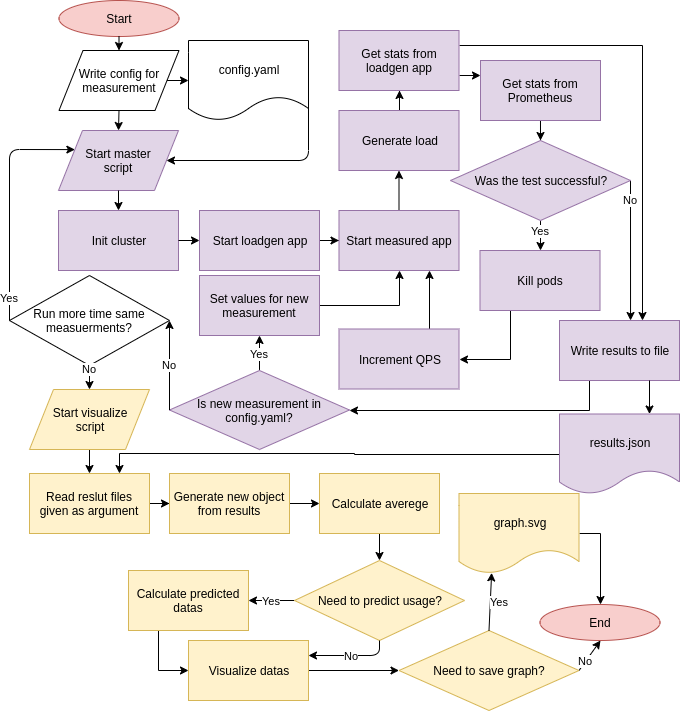

The diagram above was exported from draw.io. Its source (the exported page's mxGraphModel, read from the mxfile embedded in the PNG):
<mxGraphModel dx="1952" dy="-1158" grid="1" gridSize="10" guides="1" tooltips="1" connect="1" arrows="1" fold="1" page="1" pageScale="1" pageWidth="1169" pageHeight="827" background="#ffffff" math="0" shadow="0">
  <root>
    <mxCell id="0" />
    <mxCell id="1" parent="0" />
    <mxCell id="bRc0scTT5HQInBkoqhE4-55" value="Start" style="ellipse;whiteSpace=wrap;html=1;fillColor=#f8cecc;strokeColor=#b85450;" parent="1" vertex="1">
      <mxGeometry x="-0.5" y="1660" width="120" height="36" as="geometry" />
    </mxCell>
    <mxCell id="bRc0scTT5HQInBkoqhE4-56" value="End" style="ellipse;whiteSpace=wrap;html=1;fillColor=#f8cecc;strokeColor=#b85450;" parent="1" vertex="1">
      <mxGeometry x="480.5" y="2264" width="120" height="36" as="geometry" />
    </mxCell>
    <mxCell id="bRc0scTT5HQInBkoqhE4-58" value="Write config for measurement" style="shape=parallelogram;perimeter=parallelogramPerimeter;whiteSpace=wrap;html=1;" parent="1" vertex="1">
      <mxGeometry x="-0.5" y="1710" width="120" height="60" as="geometry" />
    </mxCell>
    <mxCell id="bRc0scTT5HQInBkoqhE4-59" value="Start master&lt;br&gt;script" style="shape=parallelogram;perimeter=parallelogramPerimeter;whiteSpace=wrap;html=1;fillColor=#e1d5e7;strokeColor=#9673a6;" parent="1" vertex="1">
      <mxGeometry x="-1" y="1790" width="120" height="60" as="geometry" />
    </mxCell>
    <mxCell id="bRc0scTT5HQInBkoqhE4-60" value="Run more time same measuerments?" style="rhombus;whiteSpace=wrap;html=1;" parent="1" vertex="1">
      <mxGeometry x="-50" y="1935" width="160" height="90" as="geometry" />
    </mxCell>
    <mxCell id="bRc0scTT5HQInBkoqhE4-61" value="Yes" style="endArrow=classic;exitX=0;exitY=0.5;exitDx=0;exitDy=0;entryX=0;entryY=0.25;entryDx=0;entryDy=0;html=1;" parent="1" source="bRc0scTT5HQInBkoqhE4-60" target="bRc0scTT5HQInBkoqhE4-59" edge="1">
      <mxGeometry x="-0.8071" width="50" height="50" relative="1" as="geometry">
        <mxPoint x="50" y="2670" as="sourcePoint" />
        <mxPoint x="100" y="2620" as="targetPoint" />
        <Array as="points">
          <mxPoint x="-50" y="1809" />
        </Array>
        <mxPoint as="offset" />
      </mxGeometry>
    </mxCell>
    <mxCell id="bRc0scTT5HQInBkoqhE4-62" value="No" style="endArrow=classic;html=1;exitX=0.5;exitY=1;exitDx=0;exitDy=0;entryX=0.5;entryY=0;entryDx=0;entryDy=0;" parent="1" source="bRc0scTT5HQInBkoqhE4-60" target="bRc0scTT5HQInBkoqhE4-112" edge="1">
      <mxGeometry x="-0.7761" width="50" height="50" relative="1" as="geometry">
        <mxPoint x="-120" y="2670" as="sourcePoint" />
        <mxPoint x="300" y="2550" as="targetPoint" />
        <mxPoint as="offset" />
      </mxGeometry>
    </mxCell>
    <mxCell id="bRc0scTT5HQInBkoqhE4-149" value="" style="edgeStyle=orthogonalEdgeStyle;rounded=0;orthogonalLoop=1;jettySize=auto;html=1;entryX=0.75;entryY=0;entryDx=0;entryDy=0;" parent="1" source="bRc0scTT5HQInBkoqhE4-63" target="bRc0scTT5HQInBkoqhE4-114" edge="1">
      <mxGeometry relative="1" as="geometry">
        <mxPoint x="420" y="2123.5" as="targetPoint" />
      </mxGeometry>
    </mxCell>
    <mxCell id="bRc0scTT5HQInBkoqhE4-63" value="results.json" style="shape=document;whiteSpace=wrap;html=1;boundedLbl=1;fillColor=#e1d5e7;strokeColor=#9673a6;" parent="1" vertex="1">
      <mxGeometry x="500" y="2073.5" width="120" height="80" as="geometry" />
    </mxCell>
    <mxCell id="bRc0scTT5HQInBkoqhE4-65" value="config.yaml" style="shape=document;whiteSpace=wrap;html=1;boundedLbl=1;" parent="1" vertex="1">
      <mxGeometry x="129" y="1700" width="120" height="80" as="geometry" />
    </mxCell>
    <mxCell id="bRc0scTT5HQInBkoqhE4-66" value="" style="endArrow=classic;html=1;exitX=1;exitY=0.5;exitDx=0;exitDy=0;" parent="1" source="bRc0scTT5HQInBkoqhE4-58" target="bRc0scTT5HQInBkoqhE4-65" edge="1">
      <mxGeometry width="50" height="50" relative="1" as="geometry">
        <mxPoint x="-120" y="3060" as="sourcePoint" />
        <mxPoint x="-70" y="3010" as="targetPoint" />
      </mxGeometry>
    </mxCell>
    <mxCell id="bRc0scTT5HQInBkoqhE4-67" value="" style="endArrow=classic;html=1;entryX=0.5;entryY=0;entryDx=0;entryDy=0;exitX=0.5;exitY=1;exitDx=0;exitDy=0;" parent="1" source="bRc0scTT5HQInBkoqhE4-55" target="bRc0scTT5HQInBkoqhE4-58" edge="1">
      <mxGeometry width="50" height="50" relative="1" as="geometry">
        <mxPoint x="-120" y="2720" as="sourcePoint" />
        <mxPoint x="-70" y="2670" as="targetPoint" />
      </mxGeometry>
    </mxCell>
    <mxCell id="bRc0scTT5HQInBkoqhE4-68" value="" style="endArrow=classic;html=1;exitX=0.5;exitY=1;exitDx=0;exitDy=0;entryX=0.5;entryY=0;entryDx=0;entryDy=0;" parent="1" source="bRc0scTT5HQInBkoqhE4-58" target="bRc0scTT5HQInBkoqhE4-59" edge="1">
      <mxGeometry width="50" height="50" relative="1" as="geometry">
        <mxPoint x="-130" y="2800" as="sourcePoint" />
        <mxPoint x="-80" y="2750" as="targetPoint" />
      </mxGeometry>
    </mxCell>
    <mxCell id="bRc0scTT5HQInBkoqhE4-69" value="" style="endArrow=classic;html=1;entryX=1;entryY=0.5;entryDx=0;entryDy=0;exitX=1;exitY=0.5;exitDx=0;exitDy=0;" parent="1" source="bRc0scTT5HQInBkoqhE4-65" target="bRc0scTT5HQInBkoqhE4-59" edge="1">
      <mxGeometry width="50" height="50" relative="1" as="geometry">
        <mxPoint x="-120" y="2720" as="sourcePoint" />
        <mxPoint x="-70" y="2670" as="targetPoint" />
        <Array as="points">
          <mxPoint x="249" y="1820" />
        </Array>
      </mxGeometry>
    </mxCell>
    <mxCell id="bRc0scTT5HQInBkoqhE4-70" value="Init cluster" style="rounded=0;whiteSpace=wrap;html=1;fillColor=#e1d5e7;strokeColor=#9673a6;" parent="1" vertex="1">
      <mxGeometry x="-1" y="1870" width="120" height="60" as="geometry" />
    </mxCell>
    <mxCell id="bRc0scTT5HQInBkoqhE4-71" value="" style="endArrow=classic;html=1;exitX=0.5;exitY=1;exitDx=0;exitDy=0;" parent="1" source="bRc0scTT5HQInBkoqhE4-59" target="bRc0scTT5HQInBkoqhE4-70" edge="1">
      <mxGeometry width="50" height="50" relative="1" as="geometry">
        <mxPoint x="-120" y="2600" as="sourcePoint" />
        <mxPoint x="-70" y="2550" as="targetPoint" />
      </mxGeometry>
    </mxCell>
    <mxCell id="bRc0scTT5HQInBkoqhE4-79" value="" style="edgeStyle=orthogonalEdgeStyle;rounded=0;orthogonalLoop=1;jettySize=auto;html=1;" parent="1" source="bRc0scTT5HQInBkoqhE4-72" target="bRc0scTT5HQInBkoqhE4-73" edge="1">
      <mxGeometry relative="1" as="geometry" />
    </mxCell>
    <mxCell id="bRc0scTT5HQInBkoqhE4-72" value="Start loadgen app" style="rounded=0;whiteSpace=wrap;html=1;fillColor=#e1d5e7;strokeColor=#9673a6;" parent="1" vertex="1">
      <mxGeometry x="140" y="1870" width="120" height="60" as="geometry" />
    </mxCell>
    <mxCell id="bRc0scTT5HQInBkoqhE4-90" value="" style="edgeStyle=orthogonalEdgeStyle;rounded=0;orthogonalLoop=1;jettySize=auto;html=1;" parent="1" source="bRc0scTT5HQInBkoqhE4-73" target="bRc0scTT5HQInBkoqhE4-89" edge="1">
      <mxGeometry relative="1" as="geometry" />
    </mxCell>
    <mxCell id="bRc0scTT5HQInBkoqhE4-73" value="Start measured app" style="rounded=0;whiteSpace=wrap;html=1;fillColor=#e1d5e7;strokeColor=#9673a6;" parent="1" vertex="1">
      <mxGeometry x="279.5" y="1870" width="120" height="60" as="geometry" />
    </mxCell>
    <mxCell id="bRc0scTT5HQInBkoqhE4-93" value="" style="edgeStyle=orthogonalEdgeStyle;rounded=0;orthogonalLoop=1;jettySize=auto;html=1;exitX=1;exitY=0.75;exitDx=0;exitDy=0;entryX=0;entryY=0.25;entryDx=0;entryDy=0;" parent="1" source="bRc0scTT5HQInBkoqhE4-104" target="bRc0scTT5HQInBkoqhE4-92" edge="1">
      <mxGeometry relative="1" as="geometry" />
    </mxCell>
    <mxCell id="bRc0scTT5HQInBkoqhE4-105" value="" style="edgeStyle=orthogonalEdgeStyle;rounded=0;orthogonalLoop=1;jettySize=auto;html=1;" parent="1" source="bRc0scTT5HQInBkoqhE4-89" target="bRc0scTT5HQInBkoqhE4-104" edge="1">
      <mxGeometry relative="1" as="geometry" />
    </mxCell>
    <mxCell id="bRc0scTT5HQInBkoqhE4-89" value="Generate load" style="rounded=0;whiteSpace=wrap;html=1;fillColor=#e1d5e7;strokeColor=#9673a6;" parent="1" vertex="1">
      <mxGeometry x="279.5" y="1770" width="120" height="60" as="geometry" />
    </mxCell>
    <mxCell id="bRc0scTT5HQInBkoqhE4-107" value="" style="edgeStyle=orthogonalEdgeStyle;rounded=0;orthogonalLoop=1;jettySize=auto;html=1;entryX=0.691;entryY=0.002;entryDx=0;entryDy=0;entryPerimeter=0;exitX=1;exitY=0.25;exitDx=0;exitDy=0;" parent="1" source="bRc0scTT5HQInBkoqhE4-104" target="bRc0scTT5HQInBkoqhE4-75" edge="1">
      <mxGeometry relative="1" as="geometry">
        <mxPoint x="644" y="1950" as="targetPoint" />
      </mxGeometry>
    </mxCell>
    <mxCell id="bRc0scTT5HQInBkoqhE4-104" value="Get stats from loadgen app" style="rounded=0;whiteSpace=wrap;html=1;fillColor=#e1d5e7;strokeColor=#9673a6;" parent="1" vertex="1">
      <mxGeometry x="279.5" y="1690" width="120" height="60" as="geometry" />
    </mxCell>
    <mxCell id="bRc0scTT5HQInBkoqhE4-94" value="" style="edgeStyle=orthogonalEdgeStyle;rounded=0;orthogonalLoop=1;jettySize=auto;html=1;" parent="1" source="bRc0scTT5HQInBkoqhE4-92" target="bRc0scTT5HQInBkoqhE4-74" edge="1">
      <mxGeometry relative="1" as="geometry" />
    </mxCell>
    <mxCell id="bRc0scTT5HQInBkoqhE4-92" value="Get stats from Prometheus" style="rounded=0;whiteSpace=wrap;html=1;fillColor=#e1d5e7;strokeColor=#9673a6;" parent="1" vertex="1">
      <mxGeometry x="421" y="1720" width="120" height="60" as="geometry" />
    </mxCell>
    <mxCell id="bRc0scTT5HQInBkoqhE4-86" value="Yes" style="edgeStyle=orthogonalEdgeStyle;rounded=0;orthogonalLoop=1;jettySize=auto;html=1;entryX=0.5;entryY=0;entryDx=0;entryDy=0;exitX=0.5;exitY=1;exitDx=0;exitDy=0;" parent="1" source="bRc0scTT5HQInBkoqhE4-74" target="bRc0scTT5HQInBkoqhE4-84" edge="1">
      <mxGeometry x="-0.3077" relative="1" as="geometry">
        <mxPoint x="600" y="2310" as="targetPoint" />
        <mxPoint as="offset" />
      </mxGeometry>
    </mxCell>
    <mxCell id="bRc0scTT5HQInBkoqhE4-98" value="" style="edgeStyle=orthogonalEdgeStyle;rounded=0;orthogonalLoop=1;jettySize=auto;html=1;entryX=1;entryY=0.5;entryDx=0;entryDy=0;exitX=0.25;exitY=1;exitDx=0;exitDy=0;" parent="1" source="bRc0scTT5HQInBkoqhE4-75" target="bRc0scTT5HQInBkoqhE4-83" edge="1">
      <mxGeometry relative="1" as="geometry" />
    </mxCell>
    <mxCell id="bRc0scTT5HQInBkoqhE4-75" value="Write results to file" style="rounded=0;whiteSpace=wrap;html=1;fillColor=#e1d5e7;strokeColor=#9673a6;" parent="1" vertex="1">
      <mxGeometry x="500" y="1980" width="120" height="60" as="geometry" />
    </mxCell>
    <mxCell id="bRc0scTT5HQInBkoqhE4-76" value="" style="endArrow=classic;html=1;exitX=0.75;exitY=1;exitDx=0;exitDy=0;entryX=0.75;entryY=0;entryDx=0;entryDy=0;" parent="1" source="bRc0scTT5HQInBkoqhE4-75" target="bRc0scTT5HQInBkoqhE4-63" edge="1">
      <mxGeometry width="50" height="50" relative="1" as="geometry">
        <mxPoint x="-30" y="2600" as="sourcePoint" />
        <mxPoint x="20" y="2550" as="targetPoint" />
      </mxGeometry>
    </mxCell>
    <mxCell id="bRc0scTT5HQInBkoqhE4-77" value="No" style="endArrow=classic;html=1;exitX=1;exitY=0.5;exitDx=0;exitDy=0;entryX=0.592;entryY=0;entryDx=0;entryDy=0;entryPerimeter=0;" parent="1" source="bRc0scTT5HQInBkoqhE4-74" target="bRc0scTT5HQInBkoqhE4-75" edge="1">
      <mxGeometry x="-0.7143" width="50" height="50" relative="1" as="geometry">
        <mxPoint x="-30" y="2600" as="sourcePoint" />
        <mxPoint x="20" y="2550" as="targetPoint" />
        <mxPoint as="offset" />
      </mxGeometry>
    </mxCell>
    <mxCell id="bRc0scTT5HQInBkoqhE4-78" value="" style="endArrow=classic;html=1;exitX=1;exitY=0.5;exitDx=0;exitDy=0;entryX=0;entryY=0.5;entryDx=0;entryDy=0;" parent="1" source="bRc0scTT5HQInBkoqhE4-70" target="bRc0scTT5HQInBkoqhE4-72" edge="1">
      <mxGeometry width="50" height="50" relative="1" as="geometry">
        <mxPoint x="-30" y="2600" as="sourcePoint" />
        <mxPoint x="20" y="2550" as="targetPoint" />
      </mxGeometry>
    </mxCell>
    <mxCell id="bRc0scTT5HQInBkoqhE4-100" value="Yes" style="edgeStyle=orthogonalEdgeStyle;rounded=0;orthogonalLoop=1;jettySize=auto;html=1;entryX=0.5;entryY=1;entryDx=0;entryDy=0;" parent="1" source="bRc0scTT5HQInBkoqhE4-83" target="bRc0scTT5HQInBkoqhE4-101" edge="1">
      <mxGeometry relative="1" as="geometry">
        <mxPoint x="624" y="2420" as="targetPoint" />
      </mxGeometry>
    </mxCell>
    <mxCell id="bRc0scTT5HQInBkoqhE4-83" value="Is new measurement in config.yaml?" style="rhombus;whiteSpace=wrap;html=1;fillColor=#e1d5e7;strokeColor=#9673a6;" parent="1" vertex="1">
      <mxGeometry x="110" y="2030" width="180" height="79" as="geometry" />
    </mxCell>
    <mxCell id="bRc0scTT5HQInBkoqhE4-145" value="" style="edgeStyle=orthogonalEdgeStyle;rounded=0;orthogonalLoop=1;jettySize=auto;html=1;entryX=1;entryY=0.5;entryDx=0;entryDy=0;exitX=0.25;exitY=1;exitDx=0;exitDy=0;" parent="1" source="bRc0scTT5HQInBkoqhE4-84" target="bRc0scTT5HQInBkoqhE4-87" edge="1">
      <mxGeometry relative="1" as="geometry">
        <mxPoint x="480.5" y="2050" as="targetPoint" />
      </mxGeometry>
    </mxCell>
    <mxCell id="bRc0scTT5HQInBkoqhE4-84" value="Kill pods" style="rounded=0;whiteSpace=wrap;html=1;fillColor=#e1d5e7;strokeColor=#9673a6;" parent="1" vertex="1">
      <mxGeometry x="420.5" y="1910" width="120" height="60" as="geometry" />
    </mxCell>
    <mxCell id="bRc0scTT5HQInBkoqhE4-143" value="" style="edgeStyle=orthogonalEdgeStyle;rounded=0;orthogonalLoop=1;jettySize=auto;html=1;entryX=0.75;entryY=1;entryDx=0;entryDy=0;exitX=0.75;exitY=0;exitDx=0;exitDy=0;" parent="1" source="bRc0scTT5HQInBkoqhE4-87" target="bRc0scTT5HQInBkoqhE4-73" edge="1">
      <mxGeometry relative="1" as="geometry" />
    </mxCell>
    <mxCell id="bRc0scTT5HQInBkoqhE4-87" value="Increment QPS" style="rounded=0;whiteSpace=wrap;html=1;fillColor=#e1d5e7;strokeColor=#9673a6;" parent="1" vertex="1">
      <mxGeometry x="279.5" y="1988.5" width="120" height="60" as="geometry" />
    </mxCell>
    <mxCell id="bRc0scTT5HQInBkoqhE4-103" value="" style="edgeStyle=orthogonalEdgeStyle;rounded=0;orthogonalLoop=1;jettySize=auto;html=1;" parent="1" source="bRc0scTT5HQInBkoqhE4-101" target="bRc0scTT5HQInBkoqhE4-73" edge="1">
      <mxGeometry relative="1" as="geometry">
        <mxPoint x="380" y="2295" as="targetPoint" />
      </mxGeometry>
    </mxCell>
    <mxCell id="bRc0scTT5HQInBkoqhE4-101" value="Set&amp;nbsp;values for new measurement" style="rounded=0;whiteSpace=wrap;html=1;fillColor=#e1d5e7;strokeColor=#9673a6;" parent="1" vertex="1">
      <mxGeometry x="140" y="1935" width="120" height="60" as="geometry" />
    </mxCell>
    <mxCell id="bRc0scTT5HQInBkoqhE4-110" value="No" style="endArrow=classic;html=1;exitX=0;exitY=0.5;exitDx=0;exitDy=0;entryX=1;entryY=0.5;entryDx=0;entryDy=0;" parent="1" source="bRc0scTT5HQInBkoqhE4-83" target="bRc0scTT5HQInBkoqhE4-60" edge="1">
      <mxGeometry width="50" height="50" relative="1" as="geometry">
        <mxPoint x="790" y="2470" as="sourcePoint" />
        <mxPoint x="120" y="2660" as="targetPoint" />
      </mxGeometry>
    </mxCell>
    <mxCell id="bRc0scTT5HQInBkoqhE4-146" value="" style="edgeStyle=orthogonalEdgeStyle;rounded=0;orthogonalLoop=1;jettySize=auto;html=1;" parent="1" source="bRc0scTT5HQInBkoqhE4-112" target="bRc0scTT5HQInBkoqhE4-114" edge="1">
      <mxGeometry relative="1" as="geometry" />
    </mxCell>
    <mxCell id="bRc0scTT5HQInBkoqhE4-112" value="Start visualize&lt;br&gt;script" style="shape=parallelogram;perimeter=parallelogramPerimeter;whiteSpace=wrap;html=1;fillColor=#fff2cc;strokeColor=#d6b656;" parent="1" vertex="1">
      <mxGeometry x="-30" y="2049" width="120" height="60" as="geometry" />
    </mxCell>
    <mxCell id="bRc0scTT5HQInBkoqhE4-147" value="" style="edgeStyle=orthogonalEdgeStyle;rounded=0;orthogonalLoop=1;jettySize=auto;html=1;" parent="1" source="bRc0scTT5HQInBkoqhE4-114" target="bRc0scTT5HQInBkoqhE4-119" edge="1">
      <mxGeometry relative="1" as="geometry" />
    </mxCell>
    <mxCell id="bRc0scTT5HQInBkoqhE4-114" value="Read reslut files given as argument" style="rounded=0;whiteSpace=wrap;html=1;fillColor=#fff2cc;strokeColor=#d6b656;" parent="1" vertex="1">
      <mxGeometry x="-30" y="2133" width="120" height="60" as="geometry" />
    </mxCell>
    <mxCell id="bRc0scTT5HQInBkoqhE4-115" value="No" style="endArrow=classic;html=1;exitX=1;exitY=0.5;exitDx=0;exitDy=0;" parent="1" source="bRc0scTT5HQInBkoqhE4-134" edge="1">
      <mxGeometry x="-0.3628" width="50" height="50" relative="1" as="geometry">
        <mxPoint x="200" y="2790" as="sourcePoint" />
        <mxPoint x="541" y="2300" as="targetPoint" />
        <mxPoint as="offset" />
      </mxGeometry>
    </mxCell>
    <mxCell id="bRc0scTT5HQInBkoqhE4-123" value="" style="edgeStyle=orthogonalEdgeStyle;rounded=0;orthogonalLoop=1;jettySize=auto;html=1;" parent="1" source="bRc0scTT5HQInBkoqhE4-119" target="bRc0scTT5HQInBkoqhE4-122" edge="1">
      <mxGeometry relative="1" as="geometry" />
    </mxCell>
    <mxCell id="bRc0scTT5HQInBkoqhE4-119" value="Generate new object from results" style="rounded=0;whiteSpace=wrap;html=1;fillColor=#fff2cc;strokeColor=#d6b656;" parent="1" vertex="1">
      <mxGeometry x="110" y="2133" width="120" height="60" as="geometry" />
    </mxCell>
    <mxCell id="bRc0scTT5HQInBkoqhE4-150" value="" style="edgeStyle=orthogonalEdgeStyle;rounded=0;orthogonalLoop=1;jettySize=auto;html=1;" parent="1" source="bRc0scTT5HQInBkoqhE4-122" target="bRc0scTT5HQInBkoqhE4-124" edge="1">
      <mxGeometry relative="1" as="geometry" />
    </mxCell>
    <mxCell id="bRc0scTT5HQInBkoqhE4-122" value="Calculate averege" style="rounded=0;whiteSpace=wrap;html=1;fillColor=#fff2cc;strokeColor=#d6b656;" parent="1" vertex="1">
      <mxGeometry x="260" y="2133" width="120" height="60" as="geometry" />
    </mxCell>
    <mxCell id="bRc0scTT5HQInBkoqhE4-151" value="Yes" style="edgeStyle=orthogonalEdgeStyle;rounded=0;orthogonalLoop=1;jettySize=auto;html=1;" parent="1" source="bRc0scTT5HQInBkoqhE4-124" target="bRc0scTT5HQInBkoqhE4-131" edge="1">
      <mxGeometry relative="1" as="geometry" />
    </mxCell>
    <mxCell id="bRc0scTT5HQInBkoqhE4-124" value="Need to predict usage?" style="rhombus;whiteSpace=wrap;html=1;fillColor=#fff2cc;strokeColor=#d6b656;" parent="1" vertex="1">
      <mxGeometry x="235" y="2220" width="170" height="80" as="geometry" />
    </mxCell>
    <mxCell id="bRc0scTT5HQInBkoqhE4-135" value="" style="edgeStyle=orthogonalEdgeStyle;rounded=0;orthogonalLoop=1;jettySize=auto;html=1;" parent="1" source="bRc0scTT5HQInBkoqhE4-130" target="bRc0scTT5HQInBkoqhE4-134" edge="1">
      <mxGeometry relative="1" as="geometry" />
    </mxCell>
    <mxCell id="bRc0scTT5HQInBkoqhE4-130" value="Visualize datas" style="rounded=0;whiteSpace=wrap;html=1;fillColor=#fff2cc;strokeColor=#d6b656;" parent="1" vertex="1">
      <mxGeometry x="129" y="2300" width="120" height="60" as="geometry" />
    </mxCell>
    <mxCell id="bRc0scTT5HQInBkoqhE4-133" value="" style="edgeStyle=orthogonalEdgeStyle;rounded=0;orthogonalLoop=1;jettySize=auto;html=1;exitX=0.25;exitY=1;exitDx=0;exitDy=0;entryX=0;entryY=0.5;entryDx=0;entryDy=0;" parent="1" source="bRc0scTT5HQInBkoqhE4-131" target="bRc0scTT5HQInBkoqhE4-130" edge="1">
      <mxGeometry relative="1" as="geometry">
        <mxPoint x="601" y="2220" as="targetPoint" />
      </mxGeometry>
    </mxCell>
    <mxCell id="bRc0scTT5HQInBkoqhE4-131" value="Calculate predicted datas" style="rounded=0;whiteSpace=wrap;html=1;fillColor=#fff2cc;strokeColor=#d6b656;" parent="1" vertex="1">
      <mxGeometry x="69" y="2230" width="120" height="60" as="geometry" />
    </mxCell>
    <mxCell id="bRc0scTT5HQInBkoqhE4-134" value="Need to save graph?" style="rhombus;whiteSpace=wrap;html=1;fillColor=#fff2cc;strokeColor=#d6b656;" parent="1" vertex="1">
      <mxGeometry x="339.5" y="2290" width="180" height="80" as="geometry" />
    </mxCell>
    <mxCell id="bRc0scTT5HQInBkoqhE4-136" value="Yes" style="endArrow=classic;html=1;exitX=0.5;exitY=0;exitDx=0;exitDy=0;entryX=0.272;entryY=0.992;entryDx=0;entryDy=0;entryPerimeter=0;" parent="1" source="bRc0scTT5HQInBkoqhE4-134" target="bRc0scTT5HQInBkoqhE4-137" edge="1">
      <mxGeometry x="-0.0023" y="-9" width="50" height="50" relative="1" as="geometry">
        <mxPoint x="100" y="2940" as="sourcePoint" />
        <mxPoint x="440" y="2450" as="targetPoint" />
        <mxPoint as="offset" />
      </mxGeometry>
    </mxCell>
    <mxCell id="bRc0scTT5HQInBkoqhE4-139" value="" style="edgeStyle=orthogonalEdgeStyle;rounded=0;orthogonalLoop=1;jettySize=auto;html=1;entryX=0.5;entryY=0;entryDx=0;entryDy=0;exitX=1;exitY=0.5;exitDx=0;exitDy=0;" parent="1" source="bRc0scTT5HQInBkoqhE4-137" target="bRc0scTT5HQInBkoqhE4-56" edge="1">
      <mxGeometry relative="1" as="geometry">
        <mxPoint x="580" y="2950" as="targetPoint" />
      </mxGeometry>
    </mxCell>
    <mxCell id="bRc0scTT5HQInBkoqhE4-137" value="graph.svg" style="shape=document;whiteSpace=wrap;html=1;boundedLbl=1;fillColor=#fff2cc;strokeColor=#d6b656;" parent="1" vertex="1">
      <mxGeometry x="399.5" y="2153" width="120" height="80" as="geometry" />
    </mxCell>
    <mxCell id="bRc0scTT5HQInBkoqhE4-74" value="Was the test successful?" style="rhombus;whiteSpace=wrap;html=1;fillColor=#e1d5e7;strokeColor=#9673a6;" parent="1" vertex="1">
      <mxGeometry x="391" y="1800" width="180" height="80" as="geometry" />
    </mxCell>
    <mxCell id="bRc0scTT5HQInBkoqhE4-152" value="No" style="endArrow=classic;html=1;exitX=0.5;exitY=1;exitDx=0;exitDy=0;entryX=1;entryY=0.25;entryDx=0;entryDy=0;" parent="1" source="bRc0scTT5HQInBkoqhE4-124" target="bRc0scTT5HQInBkoqhE4-130" edge="1">
      <mxGeometry width="50" height="50" relative="1" as="geometry">
        <mxPoint x="-60" y="2440" as="sourcePoint" />
        <mxPoint x="-10" y="2390" as="targetPoint" />
        <Array as="points">
          <mxPoint x="320" y="2315" />
        </Array>
      </mxGeometry>
    </mxCell>
  </root>
</mxGraphModel>